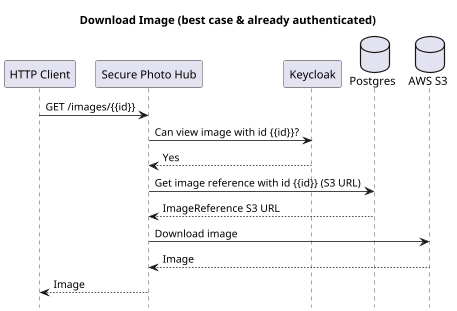

The diagram above was rendered by PlantUML. Its source (embedded in the PNG):
@startuml
hide footbox
title Download Image (best case & already authenticated)

participant "HTTP Client" as Client
participant "Secure Photo Hub" as SecurePhotoHub
participant "Keycloak" as Keycloak
database Postgres
database "AWS S3" as S3

Client -> SecurePhotoHub : GET /images/{{id}}
SecurePhotoHub -> Keycloak : Can view image with id {{id}}?
SecurePhotoHub <-- Keycloak : Yes
SecurePhotoHub -> Postgres : Get image reference with id {{id}} (S3 URL)
SecurePhotoHub <-- Postgres : ImageReference S3 URL
SecurePhotoHub -> S3 : Download image
SecurePhotoHub <-- S3 : Image
SecurePhotoHub --> Client : Image
@enduml